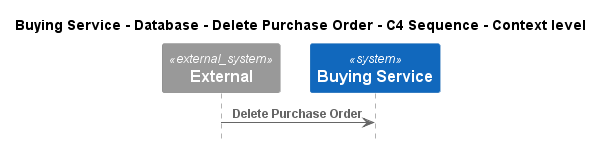

The diagram above was rendered by PlantUML. Its source (embedded in the PNG):
@startuml
!pragma layout smetana
!include ..\..\..\..\..\..\..\.c4s\C4_Sequence.puml

title Buying Service - Database - Delete Purchase Order - C4 Sequence - Context level

System_Ext(C4InterFlow.SoftwareSystems.ExternalSystem, "External", "")
System(ECommercePlatform.SoftwareSystems.BuyingService, "Buying Service", "")

Rel(C4InterFlow.SoftwareSystems.ExternalSystem, ECommercePlatform.SoftwareSystems.BuyingService, "Delete Purchase Order")


@enduml